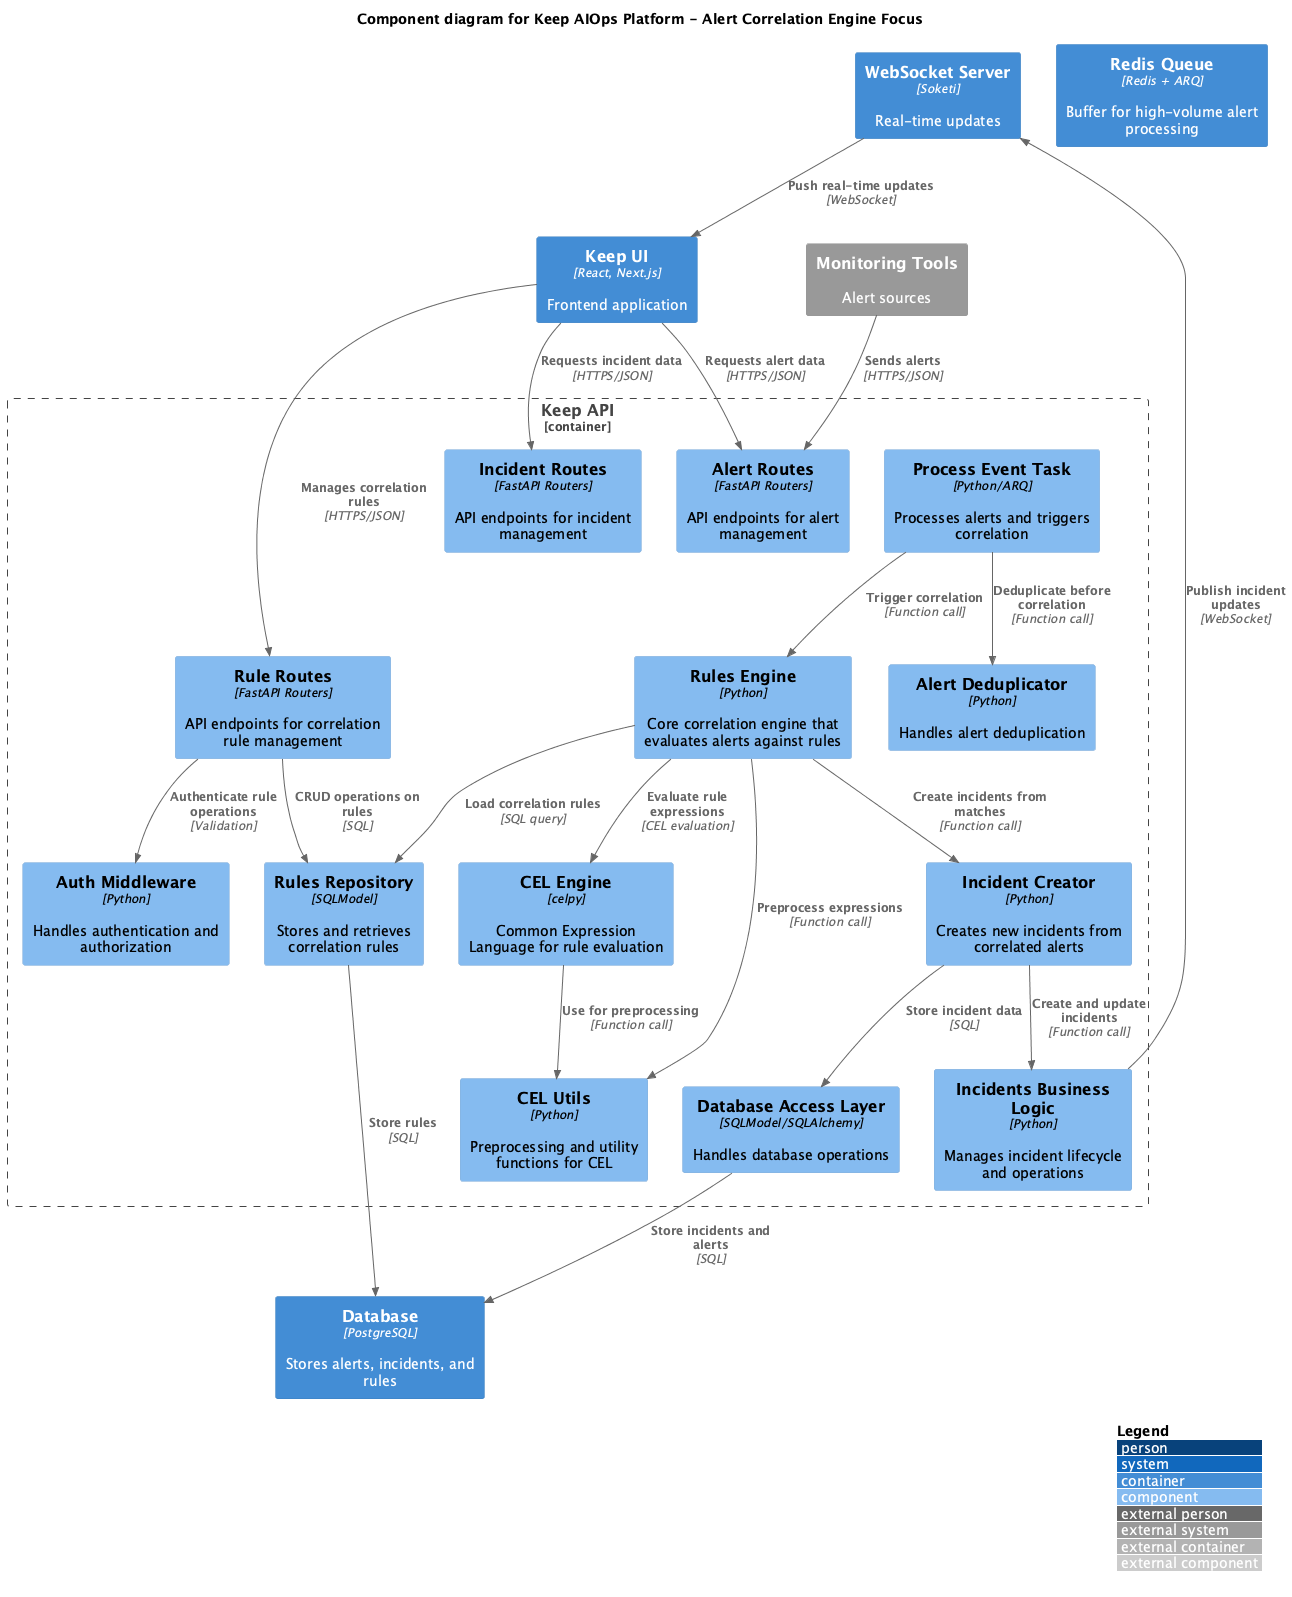

The diagram above was rendered by PlantUML. Its source (embedded in the PNG):
@startuml C4_Keep_Component_Correlation
!include https://raw.githubusercontent.com/plantuml-stdlib/C4-PlantUML/master/C4_Component.puml

LAYOUT_WITH_LEGEND()

title Component diagram for Keep AIOps Platform - Alert Correlation Engine Focus

Container_Boundary(api, "Keep API") {
    ' API Routes
    Component(alertRoutes, "Alert Routes", "FastAPI Routers", "API endpoints for alert management")
    Component(incidentRoutes, "Incident Routes", "FastAPI Routers", "API endpoints for incident management")
    Component(ruleRoutes, "Rule Routes", "FastAPI Routers", "API endpoints for correlation rule management")
    
    ' Alert Correlation Core Components
    Component(rulesEngine, "Rules Engine", "Python", "Core correlation engine that evaluates alerts against rules")
    Component(celEngine, "CEL Engine", "celpy", "Common Expression Language for rule evaluation")
    Component(processEventTask, "Process Event Task", "Python/ARQ", "Processes alerts and triggers correlation")
    Component(alertDeduplicator, "Alert Deduplicator", "Python", "Handles alert deduplication")
    
    ' Incident Components
    Component(incidentsBL, "Incidents Business Logic", "Python", "Manages incident lifecycle and operations")
    Component(incidentCreator, "Incident Creator", "Python", "Creates new incidents from correlated alerts")
    
    ' Data Access
    Component(dbRules, "Rules Repository", "SQLModel", "Stores and retrieves correlation rules")
    Component(dbAccess, "Database Access Layer", "SQLModel/SQLAlchemy", "Handles database operations")
    
    ' Utilities
    Component(authMiddleware, "Auth Middleware", "Python", "Handles authentication and authorization")
    Component(celUtils, "CEL Utils", "Python", "Preprocessing and utility functions for CEL")
}

' External containers
Container(webApp, "Keep UI", "React, Next.js", "Frontend application")
Container(redis, "Redis Queue", "Redis + ARQ", "Buffer for high-volume alert processing")
Container(database, "Database", "PostgreSQL", "Stores alerts, incidents, and rules")
Container(wsServer, "WebSocket Server", "Soketi", "Real-time updates")

' External systems
System_Ext(observabilityTools, "Monitoring Tools", "Alert sources")

' Frontend to API Routes
Rel(webApp, alertRoutes, "Requests alert data", "HTTPS/JSON")
Rel(webApp, incidentRoutes, "Requests incident data", "HTTPS/JSON")
Rel(webApp, ruleRoutes, "Manages correlation rules", "HTTPS/JSON")

' External tools to API
Rel(observabilityTools, alertRoutes, "Sends alerts", "HTTPS/JSON")

' Alert Correlation Flow
Rel(processEventTask, rulesEngine, "Trigger correlation", "Function call")
Rel(rulesEngine, celEngine, "Evaluate rule expressions", "CEL evaluation")
Rel(rulesEngine, dbRules, "Load correlation rules", "SQL query")
Rel(rulesEngine, celUtils, "Preprocess expressions", "Function call")
Rel(rulesEngine, incidentCreator, "Create incidents from matches", "Function call")

' Rule Management
Rel(ruleRoutes, dbRules, "CRUD operations on rules", "SQL")
Rel(ruleRoutes, authMiddleware, "Authenticate rule operations", "Validation")

' Incident Management
Rel(incidentCreator, incidentsBL, "Create and update incidents", "Function call")
Rel(incidentCreator, dbAccess, "Store incident data", "SQL")
Rel(incidentsBL, wsServer, "Publish incident updates", "WebSocket")
Rel(wsServer, webApp, "Push real-time updates", "WebSocket")

' Data Access
Rel(dbRules, database, "Store rules", "SQL")
Rel(dbAccess, database, "Store incidents and alerts", "SQL")

' Rule components interactions
Rel(celEngine, celUtils, "Use for preprocessing", "Function call")
Rel(processEventTask, alertDeduplicator, "Deduplicate before correlation", "Function call")

@enduml